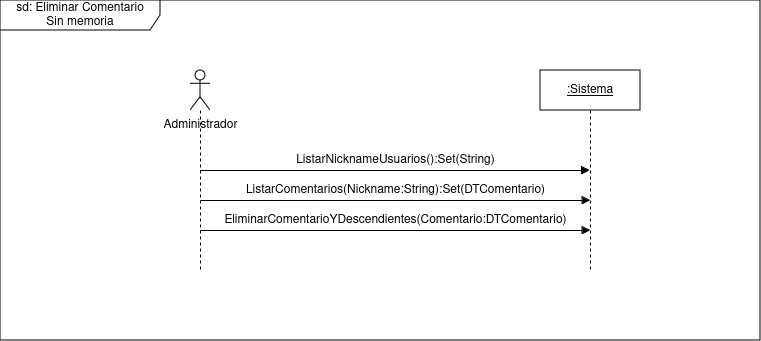

The diagram above was exported from draw.io. Its source (the exported page's mxGraphModel, read from the mxfile embedded in the PNG):
<mxGraphModel dx="1434" dy="1928" grid="1" gridSize="10" guides="1" tooltips="1" connect="1" arrows="1" fold="1" page="1" pageScale="1" pageWidth="827" pageHeight="1169" math="0" shadow="0">
  <root>
    <mxCell id="0" />
    <mxCell id="1" parent="0" />
    <mxCell id="e7AIofUECc1USpYEMlIp-1" value="" style="shape=umlLifeline;perimeter=lifelinePerimeter;whiteSpace=wrap;html=1;container=1;dropTarget=0;collapsible=0;recursiveResize=0;outlineConnect=0;portConstraint=eastwest;newEdgeStyle={&quot;curved&quot;:0,&quot;rounded&quot;:0};participant=umlActor;" parent="1" vertex="1">
      <mxGeometry x="190" y="60" width="20" height="200" as="geometry" />
    </mxCell>
    <mxCell id="e7AIofUECc1USpYEMlIp-2" value="&lt;u&gt;:Sistema&lt;/u&gt;" style="shape=umlLifeline;perimeter=lifelinePerimeter;whiteSpace=wrap;html=1;container=1;dropTarget=0;collapsible=0;recursiveResize=0;outlineConnect=0;portConstraint=eastwest;newEdgeStyle={&quot;curved&quot;:0,&quot;rounded&quot;:0};" parent="1" vertex="1">
      <mxGeometry x="540" y="60" width="100" height="200" as="geometry" />
    </mxCell>
    <mxCell id="e7AIofUECc1USpYEMlIp-3" value="Administrador" style="text;html=1;align=center;verticalAlign=middle;resizable=0;points=[];autosize=1;strokeColor=none;fillColor=none;" parent="1" vertex="1">
      <mxGeometry x="150" y="100" width="100" height="30" as="geometry" />
    </mxCell>
    <mxCell id="e7AIofUECc1USpYEMlIp-4" value="&lt;div&gt;sd: Eliminar Comentario&lt;/div&gt;&lt;div&gt;Sin memoria&lt;br&gt;&lt;/div&gt;" style="shape=umlFrame;whiteSpace=wrap;html=1;pointerEvents=0;recursiveResize=0;container=1;collapsible=0;width=160;" parent="1" vertex="1">
      <mxGeometry y="-10" width="760" height="340" as="geometry" />
    </mxCell>
    <mxCell id="e7AIofUECc1USpYEMlIp-5" value="&lt;font style=&quot;font-size: 12px;&quot;&gt;ListarNicknameUsuarios():Set(String)&lt;/font&gt;" style="html=1;verticalAlign=bottom;endArrow=block;curved=0;rounded=0;" parent="e7AIofUECc1USpYEMlIp-4" target="e7AIofUECc1USpYEMlIp-2" edge="1">
      <mxGeometry width="80" relative="1" as="geometry">
        <mxPoint x="200" y="170" as="sourcePoint" />
        <mxPoint x="280" y="170" as="targetPoint" />
      </mxGeometry>
    </mxCell>
    <mxCell id="e7AIofUECc1USpYEMlIp-23" value="&lt;font style=&quot;font-size: 12px;&quot;&gt;ListarComentarios&lt;font style=&quot;font-size: 12px;&quot;&gt;(Nickname:String):Set(DTComentario)&lt;/font&gt;&lt;/font&gt;" style="html=1;verticalAlign=bottom;endArrow=block;curved=0;rounded=0;" parent="e7AIofUECc1USpYEMlIp-4" edge="1">
      <mxGeometry width="80" relative="1" as="geometry">
        <mxPoint x="200" y="200" as="sourcePoint" />
        <mxPoint x="590" y="200" as="targetPoint" />
      </mxGeometry>
    </mxCell>
    <mxCell id="e7AIofUECc1USpYEMlIp-26" value="&lt;font style=&quot;font-size: 12px;&quot;&gt;EliminarComentarioYDescendientes&lt;font style=&quot;font-size: 12px;&quot;&gt;(Comentario:DTComentario)&lt;/font&gt;&lt;/font&gt;" style="html=1;verticalAlign=bottom;endArrow=block;curved=0;rounded=0;" parent="e7AIofUECc1USpYEMlIp-4" edge="1">
      <mxGeometry width="80" relative="1" as="geometry">
        <mxPoint x="200" y="230" as="sourcePoint" />
        <mxPoint x="590" y="230" as="targetPoint" />
      </mxGeometry>
    </mxCell>
  </root>
</mxGraphModel>